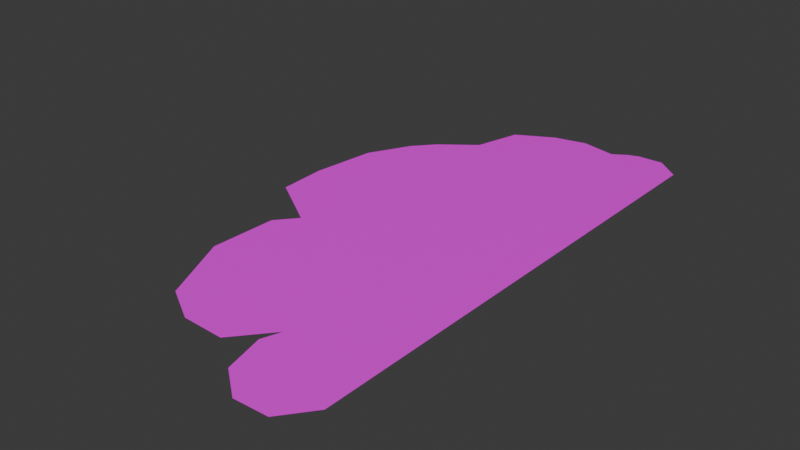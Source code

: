 # Source: cloud_001.blend  (saved by Blender 4.2.67; exported with 4.5.12 LTS)
import bpy
from mathutils import Matrix  # noqa: F401  (used for matrix-valued properties, if any)

bpy.ops.wm.read_factory_settings(use_empty=True)
scene = bpy.context.scene
scene.name = 'Scene'

# ---- collections
col_collection = bpy.data.collections.new('Collection'); scene.collection.children.link(col_collection)

# ---- images (referenced by path relative to the original .blend; pixels are not part of the script)
import os
ASSET_DIR = os.environ.get("B2B_ASSET_DIR", "")  # directory of the original .blend (textures are referenced by path, not embedded)
HERE = os.path.dirname(os.path.abspath(__file__))  # packed textures are extracted next to this script under _unpacked/

def load_image(name, relpath, width, height, colorspace="sRGB"):
    """Load a texture the original file referenced (path relative to the .blend, or extracted next to this script)."""
    p = next((c for c in (os.path.join(HERE, relpath), os.path.join(ASSET_DIR, relpath)) if relpath and os.path.exists(c)), "")
    if p:
        img = bpy.data.images.load(p, check_existing=True)
        img.name = name
    else:  # same state as the original file: an image datablock whose file is absent (Cycles renders it pink)
        img = bpy.data.images.new(name, width, height)
        img.source = "FILE"
        img.filepath = "//" + (relpath or name)
    img.colorspace_settings.name = colorspace
    return img
img_paletacolor_002_png = load_image('paletaColor_002.png', 'paletaColor_002.png', 1024, 1024, 'sRGB')

# ---- materials (node trees are filled in below, after node groups)
mat_material = bpy.data.materials.new('Material')
mat_material.alpha_threshold = 0.0
mat_material.roughness = 0.5
mat_material.line_color = (0.0, 0.0, 0.0, 1.0)

# ---- material node trees
mat_material.use_nodes = True; mat_material.node_tree.nodes.clear()
_N = mat_material.node_tree.nodes; _L = mat_material.node_tree.links
n0 = _N.new('ShaderNodeOutputMaterial'); n0.name = 'Material Output'; n0.location = (300, 300)
n1 = _N.new('ShaderNodeBsdfPrincipled'); n1.name = 'Principled BSDF'; n1.location = (10, 300)
n1.inputs[3].default_value = 1.45
n2 = _N.new('ShaderNodeTexImage'); n2.name = 'Image Texture'; n2.location = (-366, 246)
n2.image = img_paletacolor_002_png
_L.new(n1.outputs[0], n0.inputs[0])
_L.new(n2.outputs[0], n1.inputs[0])
n0.is_active_output = True

# ---- world
world_world = bpy.data.worlds.new('World'); scene.world = world_world
world_world.use_nodes = True; world_world.node_tree.nodes.clear()
_N = world_world.node_tree.nodes; _L = world_world.node_tree.links
n0 = _N.new('ShaderNodeOutputWorld'); n0.name = 'World Output'; n0.location = (300, 300)
n1 = _N.new('ShaderNodeBackground'); n1.name = 'Background'; n1.location = (10, 300)
n1.inputs[0].default_value = (0.05088, 0.05088, 0.05088, 1.0)
_L.new(n1.outputs[0], n0.inputs[0])
n0.is_active_output = True
world_world.color = (0.05088, 0.05088, 0.05088)
world_world.sun_shadow_jitter_overblur = 0.0

# ---- meshes
me_plane = bpy.data.meshes.new('Plane')
me_plane.from_pydata([(0.7302, 0.8787, 0.0), (0.7262, -0.8442, 0.0), (0.6206, -0.9481, 0.0), (0.4661, -0.9518, 0.0), (0.3328, -0.8724, 0.0), (0.2861, -0.7337, 0.0), (0.3157, -0.6682, 0.0), (0.341, -0.6122, 0.0), (0.4272, -0.5717, 0.0), (0.1793, -0.792, 0.0), (-0.01147, -0.7863, 0.0), (-0.1777, -0.7123, 0.0), (-0.3288, -0.4666, 0.0), (-0.3191, -0.2358, 0.0), (-0.2416, -0.1649, 0.0), (-0.2041, -0.1307, 0.0), (-0.03147, -0.116, 0.0), (-0.4985, -0.03569, 0.0), (-0.5081, 0.1317, 0.0), (-0.4714, 0.3549, 0.0), (-0.3722, 0.4992, 0.0), (-0.2885, 0.5722, 0.0), (-0.1308, 0.6653, 0.0), (0.09225, 0.5633, 0.0), (0.2281, 0.4572, 0.0), (0.3096, 0.2716, 0.0), (-0.07387, 0.8286, 0.0), (0.09351, 0.8985, 0.0), (0.2412, 0.924, 0.0), (0.4022, 0.8978, 0.0), (0.5185, 0.8226, 0.0), (0.5722, 0.6395, 0.0), (0.5578, 0.5106, 0.0), (0.6268, 0.9442, 0.0), (0.5143, 0.9421, 0.0), (0.4663, 0.9291, 0.0), (0.411, -0.5412, 0.0), (0.4451, -0.574, 0.0), (-0.4268, -0.07173, 0.0), (0.2127, -0.6774, 0.0), (-0.09758, -0.7052, 0.0), (-0.231, -0.6256, 0.0), (0.3127, 0.8793, 0.0), (0.4448, 0.8145, 0.0), (-0.05919, -0.7281, 0.0), (0.1518, -0.7187, 0.0), (-0.2245, -0.09772, 0.0), (-0.08318, -0.07127, 0.0), (0.08303, -0.02545, 0.0), (0.1442, 0.02705, 0.0), (0.1075, -0.05863, 0.0), (0.4766, -0.4509, 0.0), (0.2937, -0.6226, 0.0), (0.2935, 0.3082, 0.0), (-0.1173, 0.704, 0.0), (0.05782, 0.6438, 0.0), (0.1982, 0.5482, 0.0), (0.279, 0.4149, 0.0), (0.7282, -0.009535, 0.0), (0.6225, -0.7496, 0.0), (0.3059, -0.7924, 0.0), (0.624, -0.7459, 0.0), (0.4522, -0.878, 0.0), (0.5673, -0.884, 0.0), (0.6732, -0.626, 0.0)], [], [(33, 34, 35, 29, 30, 31, 0), (31, 43, 42, 27, 26, 54, 55, 56, 57, 53, 25), (25, 53, 24, 23, 22, 18, 17, 38, 46, 47, 48, 49, 50, 16, 36, 51, 37, 61, 64, 58, 0, 31), (16, 15, 14, 13, 12, 41, 40, 39, 52, 36), (8, 7, 6, 5, 60, 62, 63, 59), (22, 21, 20, 19, 18), (11, 10, 9, 6, 39, 45, 44, 40), (27, 42, 43, 31, 30, 29, 28), (40, 44, 45, 39), (37, 51, 36), (16, 50, 49, 48, 47, 46, 38, 14, 15), (36, 52, 39, 6, 7, 8, 37), (40, 41, 11), (37, 8, 59, 61), (53, 57, 56, 55, 54, 22, 23, 24), (61, 59, 1), (59, 63, 62, 60, 4, 3, 2, 1), (58, 64, 61, 1)])
_uv = me_plane.uv_layers.new(name='UVMap')
_uv.uv.foreach_set('vector', [0.7714, 0.4981, 0.7714, 0.4981, 0.7714, 0.4981, 0.7714, 0.4981, 0.7714, 0.4981, 0.7714, 0.4981, 0.7714, 0.4981, 0.7714, 0.4981, 0.7714, 0.4981, 0.7714, 0.4981, 0.7714, 0.4981, 0.7714, 0.4981, 0.7714, 0.4981, 0.7714, 0.4981, 0.7714, 0.4981, 0.7714, 0.4981, 0.7714, 0.4981, 0.7714, 0.4981, 0.7714, 0.4981, 0.7714, 0.4981, 0.7714, 0.4981, 0.7714, 0.4981, 0.7714, 0.4981, 0.7714, 0.4981, 0.7714, 0.4981, 0.7714, 0.4981, 0.7714, 0.4981, 0.7714, 0.4981, 0.7714, 0.4981, 0.7714, 0.4981, 0.7714, 0.4981, 0.7714, 0.4981, 0.7714, 0.4981, 0.7714, 0.4981, 0.7714, 0.4981, 0.7714, 0.4981, 0.7714, 0.4981, 0.7714, 0.4981, 0.7714, 0.4981, 0.7714, 0.4981, 0.7714, 0.4981, 0.7714, 0.4981, 0.7714, 0.4981, 0.7714, 0.4981, 0.7714, 0.4981, 0.7714, 0.4981, 0.7714, 0.4981, 0.7714, 0.4981, 0.7714, 0.4981, 0.7714, 0.4981, 0.7714, 0.4981, 0.7714, 0.4981, 0.7714, 0.4981, 0.7714, 0.4981, 0.7714, 0.4981, 0.7714, 0.4981, 0.7714, 0.4981, 0.7714, 0.4981, 0.7714, 0.4981, 0.7714, 0.4981, 0.7714, 0.4981, 0.7714, 0.4981, 0.7714, 0.4981, 0.7841, 0.4981, 0.7841, 0.4981, 0.7841, 0.4981, 0.7841, 0.4981, 0.7841, 0.4981, 0.7841, 0.4981, 0.7841, 0.4981, 0.7841, 0.4981, 0.7841, 0.4981, 0.7841, 0.4981, 0.7841, 0.4981, 0.7841, 0.4981, 0.7841, 0.4981, 0.7841, 0.4981, 0.7841, 0.4981, 0.7714, 0.4981, 0.7714, 0.4981, 0.7714, 0.4981, 0.7714, 0.4981, 0.7841, 0.4981, 0.7841, 0.4981, 0.7841, 0.4981, 0.7841, 0.4981, 0.7841, 0.4981, 0.7841, 0.4981, 0.7841, 0.4981, 0.7841, 0.4981, 0.7841, 0.4981, 0.7841, 0.4981, 0.7841, 0.4981, 0.7841, 0.4981, 0.7841, 0.4981, 0.7841, 0.4981, 0.7841, 0.4981, 0.7841, 0.4981, 0.7841, 0.4981, 0.7841, 0.4981, 0.7841, 0.4981, 0.7841, 0.4981, 0.7841, 0.4981, 0.7841, 0.4981, 0.7714, 0.4981, 0.7714, 0.4981, 0.7714, 0.4981, 0.7714, 0.4981, 0.7841, 0.4981, 0.7841, 0.4981, 0.7841, 0.4981, 0.7841, 0.4981, 0.7841, 0.4981, 0.7841, 0.4981, 0.7841, 0.4981, 0.7841, 0.4981, 0.7714, 0.4981, 0.7714, 0.4981, 0.7714, 0.4981, 0.7831, 0.4981, 0.7831, 0.4981, 0.7831, 0.4981, 0.7831, 0.4981, 0.7831, 0.4981, 0.7831, 0.4981, 0.7831, 0.4981, 0.7831, 0.4981, 0.7831, 0.4981, 0.7831, 0.4981, 0.7831, 0.4981, 0.7831, 0.4981])
me_plane.materials.append(mat_material)
me_plane.update()

# ---- objects
ob_nube = bpy.data.objects.new('nube', me_plane)

# ---- transforms, parenting, visibility, modifiers, constraints
ob_nube.location = (0.0, 0.0, 0.72)
ob_nube.scale = (4.0, 5.22, 4.0)

# ---- collection membership
col_collection.objects.link(ob_nube)

# ---- scene / render settings (as saved in the file)
scene.frame_start = 1; scene.frame_end = 250; scene.frame_set(1)
scene.render.engine = 'BLENDER_EEVEE_NEXT'
bpy.context.view_layer.update()

# ---- added for rendering (the .blend has no active camera and no usable light): camera, sun
cam_auto = bpy.data.cameras.new('AutoCamera')
cam_auto.lens = 50.0
cam_auto.sensor_width = 36.0
cam_auto.clip_end = 1000.0
ob_auto_camera = bpy.data.objects.new('AutoCamera', cam_auto)
scene.collection.objects.link(ob_auto_camera)
ob_auto_camera.location = (10.6843, -12.3077, 8.91204)
ob_auto_camera.rotation_euler = (1.09748, -7.21219e-08, 0.694738)
scene.camera = ob_auto_camera
light_auto_sun = bpy.data.lights.new('AutoSun', 'SUN')
light_auto_sun.energy = 3.0
light_auto_sun.angle = 0.0523599
ob_auto_sun = bpy.data.objects.new('AutoSun', light_auto_sun)
scene.collection.objects.link(ob_auto_sun)
ob_auto_sun.rotation_euler = (0.872665, 0.174533, 0.523599)
bpy.context.view_layer.update()
